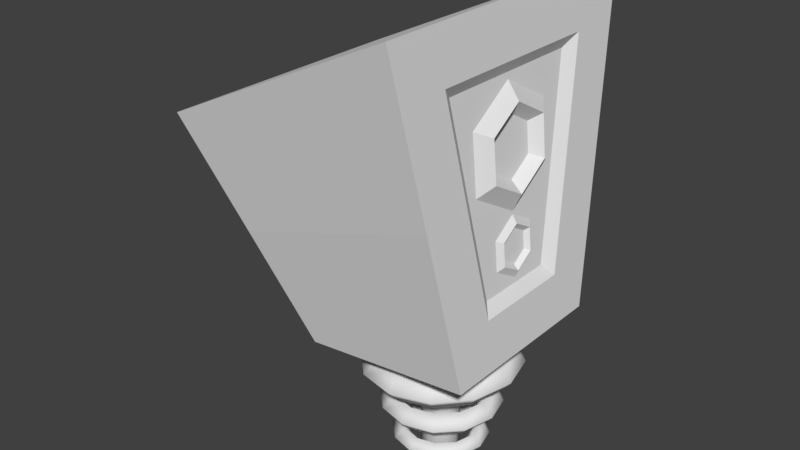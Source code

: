 # Source: tesla_speaker.blend  (saved by Blender 2.78.0; exported with 4.5.12 LTS)
import bpy
from mathutils import Matrix  # noqa: F401  (used for matrix-valued properties, if any)

bpy.ops.wm.read_factory_settings(use_empty=True)
scene = bpy.context.scene
scene.name = 'Scene'

# ---- collections
col_collection_1 = bpy.data.collections.new('Collection 1'); scene.collection.children.link(col_collection_1)

# ---- world
world_world = bpy.data.worlds.new('World'); scene.world = world_world
world_world.color = (0.05088, 0.05088, 0.05088)
world_world.use_sun_shadow = False
world_world.sun_shadow_jitter_overblur = 0.0
world_world.cycles.sampling_method = 'MANUAL'

# ---- meshes
me_cube_001 = bpy.data.meshes.new('Cube.001')
me_cube_001.from_pydata([(0.2137, -5.499e-09, 0.2211), (0.1061, -5.499e-09, 0.318), (0.009179, -5.499e-09, 0.2104), (0.1167, -5.499e-09, 0.1135), (0.1452, 0.256, 0.2175), (0.05132, 0.2048, 0.3152), (-0.03192, 0.1536, 0.2083), (0.06195, 0.2048, 0.1107), (-0.04195, 0.4434, 0.2078), (-0.09839, 0.3547, 0.3074), (-0.1442, 0.266, 0.2025), (-0.08776, 0.3547, 0.1029), (-0.2976, 0.512, 0.1945), (-0.3029, 0.4096, 0.2968), (-0.2976, 0.3072, 0.1945), (-0.2923, 0.4096, 0.09224), (-0.5532, 0.4434, 0.1812), (-0.5074, 0.3547, 0.2861), (-0.451, 0.266, 0.1865), (-0.4968, 0.3547, 0.08162), (-0.7404, 0.256, 0.1715), (-0.6571, 0.2048, 0.2784), (-0.5633, 0.1536, 0.1807), (-0.6465, 0.2048, 0.07384), (-0.8089, 3.926e-08, 0.1679), (-0.7119, 3.031e-08, 0.2755), (-0.6044, 2.136e-08, 0.1786), (-0.7013, 3.031e-08, 0.07099), (-0.7404, -0.256, 0.1715), (-0.6571, -0.2048, 0.2784), (-0.5633, -0.1536, 0.1807), (-0.6465, -0.2048, 0.07384), (-0.5532, -0.4434, 0.1812), (-0.5074, -0.3547, 0.2861), (-0.451, -0.266, 0.1865), (-0.4968, -0.3547, 0.08162), (-0.2976, -0.512, 0.1945), (-0.3029, -0.4096, 0.2968), (-0.2976, -0.3072, 0.1945), (-0.2923, -0.4096, 0.09224), (-0.04195, -0.4434, 0.2078), (-0.09839, -0.3547, 0.3074), (-0.1442, -0.266, 0.2025), (-0.08776, -0.3547, 0.1029), (0.1452, -0.256, 0.2175), (0.05132, -0.2048, 0.3152), (-0.03192, -0.1536, 0.2083), (0.06195, -0.2048, 0.1107), (0.09279, -3.604e-09, -0.08774), (0.0135, -3.604e-09, -0.01087), (-0.06337, -3.604e-09, -0.09015), (0.01592, -3.604e-09, -0.167), (0.04049, 0.1952, -0.08855), (-0.02834, 0.1562, -0.01152), (-0.09475, 0.1171, -0.09064), (-0.02592, 0.1562, -0.1677), (-0.1024, 0.3381, -0.09076), (-0.1426, 0.2705, -0.01329), (-0.1805, 0.2029, -0.09196), (-0.1402, 0.2705, -0.1694), (-0.2976, 0.3904, -0.09378), (-0.2988, 0.3123, -0.0157), (-0.2976, 0.2343, -0.09378), (-0.2964, 0.3123, -0.1719), (-0.4928, 0.3381, -0.09679), (-0.455, 0.2705, -0.01811), (-0.4147, 0.2029, -0.09559), (-0.4525, 0.2705, -0.1743), (-0.6357, 0.1952, -0.099), (-0.5693, 0.1562, -0.01988), (-0.5004, 0.1171, -0.09691), (-0.5668, 0.1562, -0.176), (-0.688, 3.053e-08, -0.09981), (-0.6111, 2.37e-08, -0.02053), (-0.5318, 1.688e-08, -0.0974), (-0.6087, 2.37e-08, -0.1767), (-0.6357, -0.1952, -0.099), (-0.5693, -0.1562, -0.01988), (-0.5004, -0.1171, -0.09691), (-0.5668, -0.1562, -0.176), (-0.4928, -0.3381, -0.09679), (-0.455, -0.2705, -0.01811), (-0.4147, -0.2029, -0.09559), (-0.4525, -0.2705, -0.1743), (-0.2976, -0.3904, -0.09378), (-0.2988, -0.3123, -0.0157), (-0.2976, -0.2343, -0.09378), (-0.2964, -0.3123, -0.1719), (-0.1024, -0.3381, -0.09076), (-0.1426, -0.2705, -0.01329), (-0.1805, -0.2029, -0.09196), (-0.1402, -0.2705, -0.1694), (0.04049, -0.1952, -0.08855), (-0.02834, -0.1562, -0.01152), (-0.09475, -0.1171, -0.09064), (-0.02592, -0.1562, -0.1677), (0.01247, 3.656e-09, -0.346), (-0.04954, 3.656e-09, -0.284), (-0.1116, 3.656e-09, -0.346), (-0.04954, 3.656e-09, -0.408), (-0.02907, 0.155, -0.346), (-0.08277, 0.124, -0.284), (-0.1365, 0.09302, -0.346), (-0.08277, 0.124, -0.408), (-0.1426, 0.2685, -0.346), (-0.1736, 0.2148, -0.284), (-0.2046, 0.1611, -0.346), (-0.1736, 0.2148, -0.408), (-0.2976, 0.3101, -0.346), (-0.2976, 0.2481, -0.284), (-0.2976, 0.186, -0.346), (-0.2976, 0.2481, -0.408), (-0.4526, 0.2685, -0.346), (-0.4216, 0.2148, -0.284), (-0.3906, 0.1611, -0.346), (-0.4216, 0.2148, -0.408), (-0.5661, 0.155, -0.346), (-0.5124, 0.124, -0.284), (-0.4587, 0.09302, -0.346), (-0.5124, 0.124, -0.408), (-0.6077, 3.076e-08, -0.346), (-0.5456, 2.534e-08, -0.284), (-0.4836, 1.992e-08, -0.346), (-0.5456, 2.534e-08, -0.408), (-0.5661, -0.155, -0.346), (-0.5124, -0.124, -0.284), (-0.4587, -0.09302, -0.346), (-0.5124, -0.124, -0.408), (-0.4526, -0.2685, -0.346), (-0.4216, -0.2148, -0.284), (-0.3906, -0.1611, -0.346), (-0.4216, -0.2148, -0.408), (-0.2976, -0.3101, -0.346), (-0.2976, -0.2481, -0.284), (-0.2976, -0.186, -0.346), (-0.2976, -0.2481, -0.408), (-0.1426, -0.2685, -0.346), (-0.1736, -0.2148, -0.284), (-0.2046, -0.1611, -0.346), (-0.1736, -0.2148, -0.408), (-0.02907, -0.155, -0.346), (-0.08277, -0.124, -0.284), (-0.1365, -0.09302, -0.346), (-0.08277, -0.124, -0.408), (0.1648, -0.002541, 1.341), (0.2198, -0.004075, 1.459), (0.1483, -0.004656, 1.526), (0.1497, 0.3197, 1.531), (0.2092, 0.2215, 1.592), (0.1407, 0.1581, 1.622), (0.1176, 0.3154, 1.905), (0.1868, 0.2185, 1.853), (0.1245, 0.156, 1.81), (0.1006, -0.0111, 2.087), (0.1749, -0.01007, 1.981), (0.1159, -0.00898, 1.903), (0.1157, -0.3333, 1.897), (0.1854, -0.2356, 1.848), (0.1235, -0.1718, 1.806), (0.1478, -0.329, 1.524), (0.2079, -0.2326, 1.586), (0.1398, -0.1696, 1.618), (-0.8845, -0.5117, 0.3112), (-1.564, -0.8555, 1.74), (-0.8848, 0.519, 0.3112), (-1.565, 0.8625, 1.74), (0.2022, -0.2678, 0.9044), (0.09769, -0.5083, 2.126), (0.2021, 0.2628, 0.9044), (0.09744, 0.5032, 2.126), (0.1108, 1.004, 2.531), (0.2849, 0.6039, 0.4991), (0.2852, -0.5961, 0.4991), (0.1113, -0.9961, 2.531), (-1.224, -0.6836, 1.026), (-1.225, 0.6907, 1.026), (0.1979, 0.8039, 1.515), (0.1983, -0.7961, 1.515), (0.1485, 0.3859, 1.53), (0.1487, -0.3909, 1.53), (0.198, 0.4679, 1.515), (0.2569, 0.3326, 0.8277), (0.257, -0.3247, 0.8277), (0.1391, 0.6032, 2.203), (0.1394, -0.5954, 2.203), (0.1982, -0.46, 1.515), (0.1927, -0.0001522, 0.9254), (0.2228, -0.0009942, 0.9899), (0.1836, -0.001313, 1.027), (0.1844, 0.1766, 1.03), (0.217, 0.1227, 1.063), (0.1794, 0.088, 1.079), (0.1668, 0.1743, 1.235), (0.2047, 0.1211, 1.206), (0.1705, 0.08681, 1.183), (0.1574, -0.004847, 1.335), (0.1982, -0.004281, 1.276), (0.1658, -0.003685, 1.234), (0.1657, -0.1816, 1.23), (0.204, -0.128, 1.203), (0.17, -0.09299, 1.181), (0.1834, -0.1793, 1.026), (0.2163, -0.1264, 1.06), (0.1789, -0.09181, 1.077), (0.198, 0.4679, 1.515), (0.198, 0.4679, 1.515), (0.2569, 0.3326, 0.8277), (0.2569, 0.3326, 0.8277), (0.257, -0.3247, 0.8277), (0.257, -0.3247, 0.8277), (0.1391, 0.6032, 2.203), (0.1391, 0.6032, 2.203), (0.1394, -0.5954, 2.203), (0.1394, -0.5954, 2.203), (0.1982, -0.46, 1.515), (0.1982, -0.46, 1.515), (0.1485, 0.3859, 1.53), (0.1485, 0.3859, 1.53), (0.2021, 0.2628, 0.9044), (0.2021, 0.2628, 0.9044), (0.2022, -0.2678, 0.9044), (0.2022, -0.2678, 0.9044), (0.09744, 0.5032, 2.126), (0.09744, 0.5032, 2.126), (0.09769, -0.5083, 2.126), (0.09769, -0.5083, 2.126), (0.1487, -0.3909, 1.53), (0.1487, -0.3909, 1.53), (0.1979, 0.8039, 1.515), (0.1979, 0.8039, 1.515), (0.2849, 0.6039, 0.4991), (0.2849, 0.6039, 0.4991), (0.2852, -0.5961, 0.4991), (0.2852, -0.5961, 0.4991), (0.1108, 1.004, 2.531), (0.1108, 1.004, 2.531), (0.1113, -0.9961, 2.531), (0.1113, -0.9961, 2.531), (0.1983, -0.7961, 1.515), (0.1983, -0.7961, 1.515), (0.198, 0.4679, 1.515), (0.2569, 0.3326, 0.8277), (0.257, -0.3247, 0.8277), (0.1391, 0.6032, 2.203), (0.1394, -0.5954, 2.203), (0.1982, -0.46, 1.515), (-0.8848, 0.519, 0.3112), (-0.8845, -0.5117, 0.3112), (-1.224, -0.6836, 1.026), (-1.224, -0.6836, 1.026), (-1.564, -0.8555, 1.74), (-1.565, 0.8625, 1.74), (-1.225, 0.6907, 1.026), (-1.225, 0.6907, 1.026), (-0.2997, 0.1239, -0.49), (-0.2997, 0.1239, 0.4469), (-0.2378, 0.1073, -0.49), (-0.2378, 0.1073, 0.4469), (-0.1924, 0.06195, -0.49), (-0.1924, 0.06195, 0.4469), (-0.1758, 9.481e-08, -0.49), (-0.1758, 9.481e-08, 0.4469), (-0.1924, -0.06195, -0.49), (-0.1924, -0.06195, 0.4469), (-0.2378, -0.1073, -0.49), (-0.2378, -0.1073, 0.4469), (-0.2997, -0.1239, -0.49), (-0.2997, -0.1239, 0.4469), (-0.3617, -0.1073, -0.49), (-0.3617, -0.1073, 0.4469), (-0.407, -0.06195, -0.49), (-0.407, -0.06195, 0.4469), (-0.4236, 4.312e-08, -0.49), (-0.4236, 4.312e-08, 0.4469), (-0.407, 0.06195, -0.49), (-0.407, 0.06195, 0.4469), (-0.3617, 0.1073, -0.49), (-0.3617, 0.1073, 0.4469), (-0.2997, 0.05909, -0.5543), (-0.2702, 0.05117, -0.5543), (-0.2486, 0.02954, -0.5543), (-0.2407, 8.874e-08, -0.5543), (-0.2486, -0.02954, -0.5543), (-0.2702, -0.05117, -0.5543), (-0.2997, -0.05909, -0.5543), (-0.3293, -0.05117, -0.5543), (-0.3509, -0.02954, -0.5543), (-0.3588, 6.409e-08, -0.5543), (-0.3509, 0.02954, -0.5543), (-0.3293, 0.05117, -0.5543)], [], [(0, 4, 5, 1), (1, 5, 6, 2), (2, 6, 7, 3), (0, 3, 7, 4), (4, 8, 9, 5), (5, 9, 10, 6), (6, 10, 11, 7), (7, 11, 8, 4), (8, 12, 13, 9), (9, 13, 14, 10), (10, 14, 15, 11), (11, 15, 12, 8), (12, 16, 17, 13), (13, 17, 18, 14), (14, 18, 19, 15), (15, 19, 16, 12), (16, 20, 21, 17), (17, 21, 22, 18), (18, 22, 23, 19), (19, 23, 20, 16), (20, 24, 25, 21), (21, 25, 26, 22), (22, 26, 27, 23), (23, 27, 24, 20), (24, 28, 29, 25), (25, 29, 30, 26), (26, 30, 31, 27), (27, 31, 28, 24), (28, 32, 33, 29), (29, 33, 34, 30), (30, 34, 35, 31), (31, 35, 32, 28), (32, 36, 37, 33), (33, 37, 38, 34), (34, 38, 39, 35), (35, 39, 36, 32), (36, 40, 41, 37), (37, 41, 42, 38), (38, 42, 43, 39), (39, 43, 40, 36), (40, 44, 45, 41), (41, 45, 46, 42), (42, 46, 47, 43), (43, 47, 44, 40), (44, 0, 1, 45), (45, 1, 2, 46), (46, 2, 3, 47), (47, 3, 0, 44), (48, 52, 53, 49), (49, 53, 54, 50), (50, 54, 55, 51), (48, 51, 55, 52), (52, 56, 57, 53), (53, 57, 58, 54), (54, 58, 59, 55), (55, 59, 56, 52), (56, 60, 61, 57), (57, 61, 62, 58), (58, 62, 63, 59), (59, 63, 60, 56), (60, 64, 65, 61), (61, 65, 66, 62), (62, 66, 67, 63), (63, 67, 64, 60), (64, 68, 69, 65), (65, 69, 70, 66), (66, 70, 71, 67), (67, 71, 68, 64), (68, 72, 73, 69), (69, 73, 74, 70), (70, 74, 75, 71), (71, 75, 72, 68), (72, 76, 77, 73), (73, 77, 78, 74), (74, 78, 79, 75), (75, 79, 76, 72), (76, 80, 81, 77), (77, 81, 82, 78), (78, 82, 83, 79), (79, 83, 80, 76), (80, 84, 85, 81), (81, 85, 86, 82), (82, 86, 87, 83), (83, 87, 84, 80), (84, 88, 89, 85), (85, 89, 90, 86), (86, 90, 91, 87), (87, 91, 88, 84), (88, 92, 93, 89), (89, 93, 94, 90), (90, 94, 95, 91), (91, 95, 92, 88), (92, 48, 49, 93), (93, 49, 50, 94), (94, 50, 51, 95), (95, 51, 48, 92), (96, 100, 101, 97), (97, 101, 102, 98), (98, 102, 103, 99), (96, 99, 103, 100), (100, 104, 105, 101), (101, 105, 106, 102), (102, 106, 107, 103), (103, 107, 104, 100), (104, 108, 109, 105), (105, 109, 110, 106), (106, 110, 111, 107), (107, 111, 108, 104), (108, 112, 113, 109), (109, 113, 114, 110), (110, 114, 115, 111), (111, 115, 112, 108), (112, 116, 117, 113), (113, 117, 118, 114), (114, 118, 119, 115), (115, 119, 116, 112), (116, 120, 121, 117), (117, 121, 122, 118), (118, 122, 123, 119), (119, 123, 120, 116), (120, 124, 125, 121), (121, 125, 126, 122), (122, 126, 127, 123), (123, 127, 124, 120), (124, 128, 129, 125), (125, 129, 130, 126), (126, 130, 131, 127), (127, 131, 128, 124), (128, 132, 133, 129), (129, 133, 134, 130), (130, 134, 135, 131), (131, 135, 132, 128), (132, 136, 137, 133), (133, 137, 138, 134), (134, 138, 139, 135), (135, 139, 136, 132), (136, 140, 141, 137), (137, 141, 142, 138), (138, 142, 143, 139), (139, 143, 140, 136), (140, 96, 97, 141), (141, 97, 98, 142), (142, 98, 99, 143), (143, 99, 96, 140), (144, 147, 148, 145), (145, 148, 149, 146), (147, 150, 151, 148), (148, 151, 152, 149), (150, 153, 154, 151), (151, 154, 155, 152), (153, 156, 157, 154), (154, 157, 158, 155), (156, 159, 160, 157), (157, 160, 161, 158), (159, 144, 145, 160), (160, 145, 146, 161), (248, 250, 251, 253), (252, 165, 234, 229), (216, 222, 224, 226), (239, 236, 163, 249), (246, 230, 232, 247), (234, 165, 163, 236), (240, 241, 231, 228), (206, 242, 172, 171), (244, 243, 235, 237), (214, 212, 173, 177), (208, 245, 238, 233), (210, 204, 176, 170), (232, 239, 249, 247), (218, 216, 226, 220), (246, 252, 229, 230), (162, 174, 175, 164), (217, 219, 207, 205), (168, 221, 209, 181), (225, 223, 211, 213), (166, 227, 215, 182), (169, 178, 180, 183), (179, 167, 184, 185), (186, 189, 190, 187), (187, 190, 191, 188), (189, 192, 193, 190), (190, 193, 194, 191), (192, 195, 196, 193), (193, 196, 197, 194), (195, 198, 199, 196), (196, 199, 200, 197), (198, 201, 202, 199), (199, 202, 203, 200), (201, 186, 187, 202), (202, 187, 188, 203), (254, 255, 257, 256), (256, 257, 259, 258), (258, 259, 261, 260), (260, 261, 263, 262), (262, 263, 265, 264), (264, 265, 267, 266), (266, 267, 269, 268), (268, 269, 271, 270), (270, 271, 273, 272), (272, 273, 275, 274), (274, 275, 277, 276), (276, 277, 255, 254), (256, 258, 280, 279), (278, 279, 280, 281, 282, 283, 284, 285, 286, 287, 288, 289), (272, 274, 288, 287), (270, 272, 287, 286), (268, 270, 286, 285), (266, 268, 285, 284), (264, 266, 284, 283), (262, 264, 283, 282), (260, 262, 282, 281), (276, 254, 278, 289), (254, 256, 279, 278), (258, 260, 281, 280), (274, 276, 289, 288)])
me_cube_001.polygons.foreach_set('use_smooth', [True] * 215)
_k = set([(144, 145), (144, 147), (144, 159), (145, 146), (145, 148), (145, 160), (146, 149), (146, 161), (147, 148), (147, 150), (148, 149), (148, 151), (149, 152), (150, 151), (150, 153), (151, 152), (151, 154), (152, 155), (153, 154), (153, 156), (154, 155), (154, 157), (155, 158), (156, 157), (156, 159), (157, 158), (157, 160), (158, 161), (159, 160), (160, 161), (162, 164), (162, 174), (163, 165), (163, 236), (163, 249), (164, 175), (165, 234), (165, 252), (166, 182), (166, 227), (167, 179), (167, 184), (168, 181), (168, 221), (169, 178), (169, 183), (170, 176), (170, 210), (171, 172), (171, 206), (172, 242), (173, 177), (173, 212), (174, 175), (176, 204), (177, 214), (178, 180), (179, 185), (180, 183), (181, 209), (182, 215), (184, 185), (186, 187), (186, 189), (186, 201), (187, 188), (187, 190), (187, 202), (188, 191), (188, 203), (189, 190), (189, 192), (190, 191), (190, 193), (191, 194), (192, 193), (192, 195), (193, 194), (193, 196), (194, 197), (195, 196), (195, 198), (196, 197), (196, 199), (197, 200), (198, 199), (198, 201), (199, 200), (199, 202), (200, 203), (201, 202), (202, 203), (204, 210), (205, 207), (205, 217), (206, 242), (207, 219), (208, 233), (208, 245), (209, 221), (211, 213), (211, 223), (212, 214), (213, 225), (215, 227), (216, 218), (216, 222), (216, 226), (217, 219), (218, 220), (220, 226), (222, 224), (223, 225), (224, 226), (228, 231), (228, 240), (229, 230), (229, 234), (229, 252), (230, 232), (230, 246), (231, 241), (232, 239), (232, 247), (233, 238), (234, 236), (235, 237), (235, 243), (236, 239), (237, 244), (238, 245), (239, 249), (240, 241), (243, 244), (246, 247), (246, 252), (247, 249), (248, 250), (248, 253), (250, 251), (251, 253)])
me_cube_001.attributes.new('sharp_edge', 'BOOLEAN', 'EDGE').data.foreach_set('value', [ (min(e.vertices), max(e.vertices)) in _k for e in me_cube_001.edges])
me_cube_001.use_remesh_preserve_volume = False
me_cube_001.use_remesh_preserve_attributes = False
me_cube_001.use_mirror_vertex_groups = False
me_cube_001.update()

# ---- objects
ob_tesla_speaker = bpy.data.objects.new('tesla_speaker', me_cube_001)

# ---- transforms, parenting, visibility, modifiers, constraints
ob_tesla_speaker.location = (0.0, 0.0, 0.0)
ob_tesla_speaker.lineart.crease_threshold = 0.0

# ---- collection membership
col_collection_1.objects.link(ob_tesla_speaker)

# ---- scene / render settings (as saved in the file)
scene.frame_start = 1; scene.frame_end = 250; scene.frame_set(1)
scene.render.engine = 'BLENDER_EEVEE_NEXT'
scene.render.resolution_percentage = 50
scene.render.dither_intensity = 0.0
scene.cycles.use_denoising = False
scene.cycles.samples = 128
scene.cycles.sampling_pattern = 'TABULATED_SOBOL'
scene.cycles.light_sampling_threshold = 0.0
scene.cycles.use_adaptive_sampling = False
scene.cycles.use_light_tree = False
scene.cycles.blur_glossy = 0.0
scene.cycles.sample_clamp_indirect = 0.0
scene.view_settings.view_transform = 'Standard'
bpy.context.view_layer.update()

# ---- added for rendering (the .blend has no active camera and no usable light): camera, sun
cam_auto = bpy.data.cameras.new('AutoCamera')
cam_auto.lens = 50.0
cam_auto.sensor_width = 36.0
cam_auto.clip_end = 1000.0
ob_auto_camera = bpy.data.objects.new('AutoCamera', cam_auto)
scene.collection.objects.link(ob_auto_camera)
ob_auto_camera.location = (3.16865, -4.56618, 4.03521)
ob_auto_camera.rotation_euler = (1.09748, -7.21219e-08, 0.694738)
scene.camera = ob_auto_camera
light_auto_sun = bpy.data.lights.new('AutoSun', 'SUN')
light_auto_sun.energy = 3.0
light_auto_sun.angle = 0.0523599
ob_auto_sun = bpy.data.objects.new('AutoSun', light_auto_sun)
scene.collection.objects.link(ob_auto_sun)
ob_auto_sun.rotation_euler = (0.872665, 0.174533, 0.523599)
bpy.context.view_layer.update()

